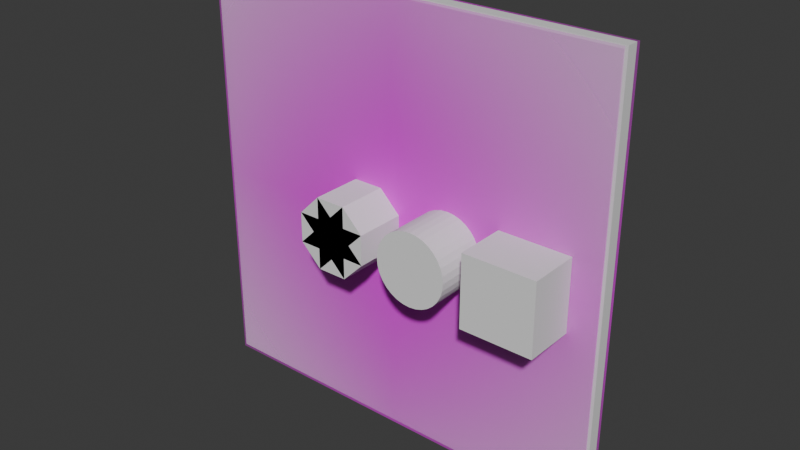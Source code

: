 # Source: tagging.blend  (saved by Blender 4.2.66; exported with 4.5.12 LTS)
import bpy
from mathutils import Matrix  # noqa: F401  (used for matrix-valued properties, if any)

bpy.ops.wm.read_factory_settings(use_empty=True)
scene = bpy.context.scene
scene.name = 'Scene'

# ---- collections
col_collection = bpy.data.collections.new('Collection'); scene.collection.children.link(col_collection)

# ---- images (referenced by path relative to the original .blend; pixels are not part of the script)
import os
ASSET_DIR = os.environ.get("B2B_ASSET_DIR", "")  # directory of the original .blend (textures are referenced by path, not embedded)
HERE = os.path.dirname(os.path.abspath(__file__))  # packed textures are extracted next to this script under _unpacked/

def load_image(name, relpath, width, height, colorspace="sRGB"):
    """Load a texture the original file referenced (path relative to the .blend, or extracted next to this script)."""
    p = next((c for c in (os.path.join(HERE, relpath), os.path.join(ASSET_DIR, relpath)) if relpath and os.path.exists(c)), "")
    if p:
        img = bpy.data.images.load(p, check_existing=True)
        img.name = name
    else:  # same state as the original file: an image datablock whose file is absent (Cycles renders it pink)
        img = bpy.data.images.new(name, width, height)
        img.source = "FILE"
        img.filepath = "//" + (relpath or name)
    img.colorspace_settings.name = colorspace
    return img
img_burtorpedo2_png = load_image('BURTorpedo2.png', 'BURTorpedo2.png', 1024, 1024, 'sRGB')
img_burtorpedo_png = load_image('BURTorpedo.png', 'BURTorpedo.png', 1024, 1024, 'sRGB')

# ---- materials (node trees are filled in below, after node groups)
mat_material = bpy.data.materials.new('Material')
mat_material.alpha_threshold = 0.0
mat_material.roughness = 0.5
mat_material.line_color = (0.0, 0.0, 0.0, 1.0)
mat_burtorpedo2 = bpy.data.materials.new('BURTorpedo2')
mat_burtorpedo = bpy.data.materials.new('BURTorpedo')

# ---- material node trees
mat_material.use_nodes = True; mat_material.node_tree.nodes.clear()
_N = mat_material.node_tree.nodes; _L = mat_material.node_tree.links
n0 = _N.new('ShaderNodeOutputMaterial'); n0.name = 'Material Output'; n0.location = (300, 300)
n1 = _N.new('ShaderNodeBsdfPrincipled'); n1.name = 'Principled BSDF'; n1.location = (10, 300)
n1.inputs[3].default_value = 1.45
_L.new(n1.outputs[0], n0.inputs[0])
n0.is_active_output = True
mat_burtorpedo2.use_nodes = True; mat_burtorpedo2.node_tree.nodes.clear()
_N = mat_burtorpedo2.node_tree.nodes; _L = mat_burtorpedo2.node_tree.links
n0 = _N.new('ShaderNodeOutputMaterial'); n0.name = 'Material Output'; n0.location = (300, 300)
n1 = _N.new('ShaderNodeTexImage'); n1.name = 'Image Texture'; n1.location = (-200, 300)
n1.image = img_burtorpedo2_png
n1.extension = 'CLIP'
n2 = _N.new('ShaderNodeBsdfPrincipled'); n2.name = 'Principled BSDF'; n2.location = (0, 300)
_L.new(n1.outputs[0], n2.inputs[0])
_L.new(n1.outputs[1], n2.inputs[4])
_L.new(n2.outputs[0], n0.inputs[0])
n0.is_active_output = True
mat_burtorpedo.use_nodes = True; mat_burtorpedo.node_tree.nodes.clear()
_N = mat_burtorpedo.node_tree.nodes; _L = mat_burtorpedo.node_tree.links
n0 = _N.new('ShaderNodeOutputMaterial'); n0.name = 'Material Output'; n0.location = (300, 300)
n1 = _N.new('ShaderNodeTexImage'); n1.name = 'Image Texture'; n1.location = (-200, 300)
n1.image = img_burtorpedo_png
n1.extension = 'CLIP'
n2 = _N.new('ShaderNodeBsdfPrincipled'); n2.name = 'Principled BSDF'; n2.location = (0, 300)
_L.new(n1.outputs[0], n2.inputs[0])
_L.new(n1.outputs[1], n2.inputs[4])
_L.new(n2.outputs[0], n0.inputs[0])
n0.is_active_output = True

# ---- world
world_world = bpy.data.worlds.new('World'); scene.world = world_world
world_world.use_nodes = True; world_world.node_tree.nodes.clear()
_N = world_world.node_tree.nodes; _L = world_world.node_tree.links
n0 = _N.new('ShaderNodeOutputWorld'); n0.name = 'World Output'; n0.location = (300, 300)
n1 = _N.new('ShaderNodeBackground'); n1.name = 'Background'; n1.location = (10, 300)
n1.inputs[0].default_value = (0.05088, 0.05088, 0.05088, 1.0)
_L.new(n1.outputs[0], n0.inputs[0])
n0.is_active_output = True
world_world.color = (0.05088, 0.05088, 0.05088)
world_world.sun_shadow_jitter_overblur = 0.0

# ---- meshes
me_cube = bpy.data.meshes.new('Cube')
me_cube.from_pydata([(1.0, 1.0, 1.0), (1.0, 1.0, -1.0), (1.0, -1.0, 1.0), (1.0, -1.0, -1.0), (-1.0, 1.0, 1.0), (-1.0, 1.0, -1.0), (-1.0, -1.0, 1.0), (-1.0, -1.0, -1.0)], [], [(0, 4, 6, 2), (3, 2, 6, 7), (7, 6, 4, 5), (5, 1, 3, 7), (1, 0, 2, 3), (5, 4, 0, 1)])
_uv = me_cube.uv_layers.new(name='UVMap')
_uv.uv.foreach_set('vector', [0.625, 0.5, 0.875, 0.5, 0.875, 0.75, 0.625, 0.75, 0.375, 0.75, 0.625, 0.75, 0.625, 1.0, 0.375, 1.0, 0.375, 0.0, 0.625, 0.0, 0.625, 0.25, 0.375, 0.25, 0.125, 0.5, 0.375, 0.5, 0.375, 0.75, 0.125, 0.75, 0.375, 0.5, 0.625, 0.5, 0.625, 0.75, 0.375, 0.75, 0.375, 0.25, 0.625, 0.25, 0.625, 0.5, 0.375, 0.5])
me_cube.materials.append(mat_material)
me_cube.use_mirror_vertex_groups = False
me_cube.update()
me_cube_001 = bpy.data.meshes.new('Cube.001')
me_cube_001.from_pydata([(-1.0, -1.0, -1.0), (-1.0, -1.0, 1.0), (-1.0, 1.0, -1.0), (-1.0, 1.0, 1.0), (1.0, -1.0, -1.0), (1.0, -1.0, 1.0), (1.0, 1.0, -1.0), (1.0, 1.0, 1.0)], [], [(0, 1, 3, 2), (2, 3, 7, 6), (6, 7, 5, 4), (4, 5, 1, 0), (2, 6, 4, 0), (7, 3, 1, 5)])
_uv = me_cube_001.uv_layers.new(name='UVMap')
_uv.uv.foreach_set('vector', [0.375, 0.0, 0.625, 0.0, 0.625, 0.25, 0.375, 0.25, 0.375, 0.25, 0.625, 0.25, 0.625, 0.5, 0.375, 0.5, 0.375, 0.5, 0.625, 0.5, 0.625, 0.75, 0.375, 0.75, 0.375, 0.75, 0.625, 0.75, 0.625, 1.0, 0.375, 1.0, 0.125, 0.5, 0.375, 0.5, 0.375, 0.75, 0.125, 0.75, 0.625, 0.5, 0.875, 0.5, 0.875, 0.75, 0.625, 0.75])
me_cube_001.update()
me_cylinder = bpy.data.meshes.new('Cylinder')
me_cylinder.from_pydata([(0.0, 1.0, -1.0), (0.0, 1.0, 1.0), (0.1951, 0.9808, -1.0), (0.1951, 0.9808, 1.0), (0.3827, 0.9239, -1.0), (0.3827, 0.9239, 1.0), (0.5556, 0.8315, -1.0), (0.5556, 0.8315, 1.0), (0.7071, 0.7071, -1.0), (0.7071, 0.7071, 1.0), (0.8315, 0.5556, -1.0), (0.8315, 0.5556, 1.0), (0.9239, 0.3827, -1.0), (0.9239, 0.3827, 1.0), (0.9808, 0.1951, -1.0), (0.9808, 0.1951, 1.0), (1.0, 0.0, -1.0), (1.0, 0.0, 1.0), (0.9808, -0.1951, -1.0), (0.9808, -0.1951, 1.0), (0.9239, -0.3827, -1.0), (0.9239, -0.3827, 1.0), (0.8315, -0.5556, -1.0), (0.8315, -0.5556, 1.0), (0.7071, -0.7071, -1.0), (0.7071, -0.7071, 1.0), (0.5556, -0.8315, -1.0), (0.5556, -0.8315, 1.0), (0.3827, -0.9239, -1.0), (0.3827, -0.9239, 1.0), (0.1951, -0.9808, -1.0), (0.1951, -0.9808, 1.0), (0.0, -1.0, -1.0), (0.0, -1.0, 1.0), (-0.1951, -0.9808, -1.0), (-0.1951, -0.9808, 1.0), (-0.3827, -0.9239, -1.0), (-0.3827, -0.9239, 1.0), (-0.5556, -0.8315, -1.0), (-0.5556, -0.8315, 1.0), (-0.7071, -0.7071, -1.0), (-0.7071, -0.7071, 1.0), (-0.8315, -0.5556, -1.0), (-0.8315, -0.5556, 1.0), (-0.9239, -0.3827, -1.0), (-0.9239, -0.3827, 1.0), (-0.9808, -0.1951, -1.0), (-0.9808, -0.1951, 1.0), (-1.0, 0.0, -1.0), (-1.0, 0.0, 1.0), (-0.9808, 0.1951, -1.0), (-0.9808, 0.1951, 1.0), (-0.9239, 0.3827, -1.0), (-0.9239, 0.3827, 1.0), (-0.8315, 0.5556, -1.0), (-0.8315, 0.5556, 1.0), (-0.7071, 0.7071, -1.0), (-0.7071, 0.7071, 1.0), (-0.5556, 0.8315, -1.0), (-0.5556, 0.8315, 1.0), (-0.3827, 0.9239, -1.0), (-0.3827, 0.9239, 1.0), (-0.1951, 0.9808, -1.0), (-0.1951, 0.9808, 1.0)], [], [(0, 1, 3, 2), (2, 3, 5, 4), (4, 5, 7, 6), (6, 7, 9, 8), (8, 9, 11, 10), (10, 11, 13, 12), (12, 13, 15, 14), (14, 15, 17, 16), (16, 17, 19, 18), (18, 19, 21, 20), (20, 21, 23, 22), (22, 23, 25, 24), (24, 25, 27, 26), (26, 27, 29, 28), (28, 29, 31, 30), (30, 31, 33, 32), (32, 33, 35, 34), (34, 35, 37, 36), (36, 37, 39, 38), (38, 39, 41, 40), (40, 41, 43, 42), (42, 43, 45, 44), (44, 45, 47, 46), (46, 47, 49, 48), (48, 49, 51, 50), (50, 51, 53, 52), (52, 53, 55, 54), (54, 55, 57, 56), (56, 57, 59, 58), (58, 59, 61, 60), (3, 1, 63, 61, 59, 57, 55, 53, 51, 49, 47, 45, 43, 41, 39, 37, 35, 33, 31, 29, 27, 25, 23, 21, 19, 17, 15, 13, 11, 9, 7, 5), (60, 61, 63, 62), (62, 63, 1, 0), (0, 2, 4, 6, 8, 10, 12, 14, 16, 18, 20, 22, 24, 26, 28, 30, 32, 34, 36, 38, 40, 42, 44, 46, 48, 50, 52, 54, 56, 58, 60, 62)])
_uv = me_cylinder.uv_layers.new(name='UVMap')
_uv.uv.foreach_set('vector', [1.0, 0.5, 1.0, 1.0, 0.9688, 1.0, 0.9688, 0.5, 0.9688, 0.5, 0.9688, 1.0, 0.9375, 1.0, 0.9375, 0.5, 0.9375, 0.5, 0.9375, 1.0, 0.9062, 1.0, 0.9062, 0.5, 0.9062, 0.5, 0.9062, 1.0, 0.875, 1.0, 0.875, 0.5, 0.875, 0.5, 0.875, 1.0, 0.8438, 1.0, 0.8438, 0.5, 0.8438, 0.5, 0.8438, 1.0, 0.8125, 1.0, 0.8125, 0.5, 0.8125, 0.5, 0.8125, 1.0, 0.7812, 1.0, 0.7812, 0.5, 0.7812, 0.5, 0.7812, 1.0, 0.75, 1.0, 0.75, 0.5, 0.75, 0.5, 0.75, 1.0, 0.7188, 1.0, 0.7188, 0.5, 0.7188, 0.5, 0.7188, 1.0, 0.6875, 1.0, 0.6875, 0.5, 0.6875, 0.5, 0.6875, 1.0, 0.6562, 1.0, 0.6562, 0.5, 0.6562, 0.5, 0.6562, 1.0, 0.625, 1.0, 0.625, 0.5, 0.625, 0.5, 0.625, 1.0, 0.5938, 1.0, 0.5938, 0.5, 0.5938, 0.5, 0.5938, 1.0, 0.5625, 1.0, 0.5625, 0.5, 0.5625, 0.5, 0.5625, 1.0, 0.5312, 1.0, 0.5312, 0.5, 0.5312, 0.5, 0.5312, 1.0, 0.5, 1.0, 0.5, 0.5, 0.5, 0.5, 0.5, 1.0, 0.4688, 1.0, 0.4688, 0.5, 0.4688, 0.5, 0.4688, 1.0, 0.4375, 1.0, 0.4375, 0.5, 0.4375, 0.5, 0.4375, 1.0, 0.4062, 1.0, 0.4062, 0.5, 0.4062, 0.5, 0.4062, 1.0, 0.375, 1.0, 0.375, 0.5, 0.375, 0.5, 0.375, 1.0, 0.3438, 1.0, 0.3438, 0.5, 0.3438, 0.5, 0.3438, 1.0, 0.3125, 1.0, 0.3125, 0.5, 0.3125, 0.5, 0.3125, 1.0, 0.2812, 1.0, 0.2812, 0.5, 0.2812, 0.5, 0.2812, 1.0, 0.25, 1.0, 0.25, 0.5, 0.25, 0.5, 0.25, 1.0, 0.2188, 1.0, 0.2188, 0.5, 0.2188, 0.5, 0.2188, 1.0, 0.1875, 1.0, 0.1875, 0.5, 0.1875, 0.5, 0.1875, 1.0, 0.1562, 1.0, 0.1562, 0.5, 0.1562, 0.5, 0.1562, 1.0, 0.125, 1.0, 0.125, 0.5, 0.125, 0.5, 0.125, 1.0, 0.09375, 1.0, 0.09375, 0.5, 0.09375, 0.5, 0.09375, 1.0, 0.0625, 1.0, 0.0625, 0.5, 0.2968, 0.4854, 0.25, 0.49, 0.2032, 0.4854, 0.1582, 0.4717, 0.1167, 0.4496, 0.08029, 0.4197, 0.05045, 0.3833, 0.02827, 0.3418, 0.01461, 0.2968, 0.01, 0.25, 0.01461, 0.2032, 0.02827, 0.1582, 0.05045, 0.1167, 0.08029, 0.08029, 0.1167, 0.05045, 0.1582, 0.02827, 0.2032, 0.01461, 0.25, 0.01, 0.2968, 0.01461, 0.3418, 0.02827, 0.3833, 0.05045, 0.4197, 0.08029, 0.4496, 0.1167, 0.4717, 0.1582, 0.4854, 0.2032, 0.49, 0.25, 0.4854, 0.2968, 0.4717, 0.3418, 0.4496, 0.3833, 0.4197, 0.4197, 0.3833, 0.4496, 0.3418, 0.4717, 0.0625, 0.5, 0.0625, 1.0, 0.03125, 1.0, 0.03125, 0.5, 0.03125, 0.5, 0.03125, 1.0, 0.0, 1.0, 0.0, 0.5, 0.75, 0.49, 0.7968, 0.4854, 0.8418, 0.4717, 0.8833, 0.4496, 0.9197, 0.4197, 0.9496, 0.3833, 0.9717, 0.3418, 0.9854, 0.2968, 0.99, 0.25, 0.9854, 0.2032, 0.9717, 0.1582, 0.9496, 0.1167, 0.9197, 0.08029, 0.8833, 0.05045, 0.8418, 0.02827, 0.7968, 0.01461, 0.75, 0.01, 0.7032, 0.01461, 0.6582, 0.02827, 0.6167, 0.05045, 0.5803, 0.08029, 0.5504, 0.1167, 0.5283, 0.1582, 0.5146, 0.2032, 0.51, 0.25, 0.5146, 0.2968, 0.5283, 0.3418, 0.5504, 0.3833, 0.5803, 0.4197, 0.6167, 0.4496, 0.6582, 0.4717, 0.7032, 0.4854])
me_cylinder.update()
me_cube_002 = bpy.data.meshes.new('Cube.002')
me_cube_002.from_pydata([(-1.0, -1.0, -1.0), (-1.0, -1.0, 1.0), (-1.0, 1.0, -1.0), (-1.0, 1.0, 1.0), (1.0, -1.0, -1.0), (1.0, -1.0, 1.0), (1.0, 1.0, -1.0), (1.0, 1.0, 1.0)], [], [(0, 1, 3, 2), (2, 3, 7, 6), (6, 7, 5, 4), (4, 5, 1, 0), (2, 6, 4, 0), (7, 3, 1, 5)])
_uv = me_cube_002.uv_layers.new(name='UVMap')
_uv.uv.foreach_set('vector', [0.375, 0.0, 0.625, 0.0, 0.625, 0.25, 0.375, 0.25, 0.375, 0.25, 0.625, 0.25, 0.625, 0.5, 0.375, 0.5, 0.375, 0.5, 0.625, 0.5, 0.625, 0.75, 0.375, 0.75, 0.375, 0.75, 0.625, 0.75, 0.625, 1.0, 0.375, 1.0, 0.125, 0.5, 0.375, 0.5, 0.375, 0.75, 0.125, 0.75, 0.625, 0.5, 0.875, 0.5, 0.875, 0.75, 0.625, 0.75])
me_cube_002.update()
me_cube_004 = bpy.data.meshes.new('Cube.004')
me_cube_004.from_pydata([(-1.0, -1.0, -1.0), (-1.0, -1.0, 1.0), (-1.0, 1.0, -1.0), (-1.0, 1.0, 1.0), (1.0, -1.0, -1.0), (1.0, -1.0, 1.0), (1.0, 1.0, -1.0), (1.0, 1.0, 1.0)], [], [(0, 1, 3, 2), (2, 3, 7, 6), (6, 7, 5, 4), (4, 5, 1, 0), (2, 6, 4, 0), (7, 3, 1, 5)])
_uv = me_cube_004.uv_layers.new(name='UVMap')
_uv.uv.foreach_set('vector', [0.375, 0.0, 0.625, 0.0, 0.625, 0.25, 0.375, 0.25, 0.375, 0.25, 0.625, 0.25, 0.625, 0.5, 0.375, 0.5, 0.375, 0.5, 0.625, 0.5, 0.625, 0.75, 0.375, 0.75, 0.375, 0.75, 0.625, 0.75, 0.625, 1.0, 0.375, 1.0, 0.125, 0.5, 0.375, 0.5, 0.375, 0.75, 0.125, 0.75, 0.625, 0.5, 0.875, 0.5, 0.875, 0.75, 0.625, 0.75])
me_cube_004.update()
me_cube_005 = bpy.data.meshes.new('Cube.005')
me_cube_005.from_pydata([(-1.0, -1.0, -1.0), (-1.0, -1.0, 1.0), (-1.0, 1.0, -1.0), (-1.0, 1.0, 1.0), (1.0, -1.0, -1.0), (1.0, -1.0, 1.0), (1.0, 1.0, -1.0), (1.0, 1.0, 1.0)], [], [(0, 1, 3, 2), (2, 3, 7, 6), (6, 7, 5, 4), (4, 5, 1, 0), (2, 6, 4, 0), (7, 3, 1, 5)])
_uv = me_cube_005.uv_layers.new(name='UVMap')
_uv.uv.foreach_set('vector', [0.375, 0.0, 0.625, 0.0, 0.625, 0.25, 0.375, 0.25, 0.375, 0.25, 0.625, 0.25, 0.625, 0.5, 0.375, 0.5, 0.375, 0.5, 0.625, 0.5, 0.625, 0.75, 0.375, 0.75, 0.375, 0.75, 0.625, 0.75, 0.625, 1.0, 0.375, 1.0, 0.125, 0.5, 0.375, 0.5, 0.375, 0.75, 0.125, 0.75, 0.625, 0.5, 0.875, 0.5, 0.875, 0.75, 0.625, 0.75])
me_cube_005.update()
me_cube_006 = bpy.data.meshes.new('Cube.006')
me_cube_006.from_pydata([(-1.0, -1.0, -1.0), (-1.0, -1.0, 1.0), (-1.0, 1.0, -1.0), (-1.0, 1.0, 1.0), (1.0, -1.0, -1.0), (1.0, -1.0, 1.0), (1.0, 1.0, -1.0), (1.0, 1.0, 1.0)], [], [(0, 1, 3, 2), (2, 3, 7, 6), (6, 7, 5, 4), (4, 5, 1, 0), (2, 6, 4, 0), (7, 3, 1, 5)])
_uv = me_cube_006.uv_layers.new(name='UVMap')
_uv.uv.foreach_set('vector', [0.375, 0.0, 0.625, 0.0, 0.625, 0.25, 0.375, 0.25, 0.375, 0.25, 0.625, 0.25, 0.625, 0.5, 0.375, 0.5, 0.375, 0.5, 0.625, 0.5, 0.625, 0.75, 0.375, 0.75, 0.375, 0.75, 0.625, 0.75, 0.625, 1.0, 0.375, 1.0, 0.125, 0.5, 0.375, 0.5, 0.375, 0.75, 0.125, 0.75, 0.625, 0.5, 0.875, 0.5, 0.875, 0.75, 0.625, 0.75])
me_cube_006.update()
me_burtorpedo2 = bpy.data.meshes.new('BURTorpedo2')
me_burtorpedo2.from_pydata([(-0.5013, -0.5, 0.0), (0.5013, -0.5, 0.0), (-0.5013, 0.5, 0.0), (0.5013, 0.5, 0.0)], [], [(0, 1, 3, 2)])
_uv = me_burtorpedo2.uv_layers.new(name='UVMap')
_uv.uv.foreach_set('vector', [0.0, 0.0, 1.0, 0.0, 1.0, 1.0, 0.0, 1.0])
me_burtorpedo2.materials.append(mat_burtorpedo2)
me_burtorpedo2.update()
me_burtorpedo_001 = bpy.data.meshes.new('BURTorpedo.001')
me_burtorpedo_001.from_pydata([(-0.4974, -0.5, 0.0), (0.4974, -0.5, 0.0), (-0.4974, 0.5, 0.0), (0.4974, 0.5, 0.0)], [], [(0, 1, 3, 2)])
_uv = me_burtorpedo_001.uv_layers.new(name='UVMap')
_uv.uv.foreach_set('vector', [0.0, 0.0, 1.0, 0.0, 1.0, 1.0, 0.0, 1.0])
me_burtorpedo_001.materials.append(mat_burtorpedo)
me_burtorpedo_001.update()

# ---- objects
ob_cube = bpy.data.objects.new('Cube', me_cube)
ob_cube_001 = bpy.data.objects.new('Cube.001', me_cube_001)
ob_cylinder = bpy.data.objects.new('Cylinder', me_cylinder)
ob_cube_002 = bpy.data.objects.new('Cube.002', me_cube_002)
ob_cube_004 = bpy.data.objects.new('Cube.004', me_cube_004)
ob_cube_005 = bpy.data.objects.new('Cube.005', me_cube_005)
ob_cube_006 = bpy.data.objects.new('Cube.006', me_cube_006)
ob_burtorpedo2 = bpy.data.objects.new('BURTorpedo2', me_burtorpedo2)
ob_burtorpedo = bpy.data.objects.new('BURTorpedo', me_burtorpedo_001)

# ---- transforms, parenting, visibility, modifiers, constraints
ob_cube.location = (0.0, 0.0, 4.0)
ob_cube.scale = (3.6, 0.1, 3.6)
ob_cube.lock_rotations_4d = False
ob_cube.empty_display_type = 'ARROWS'
ob_cube.lineart.crease_threshold = 0.0
_m = ob_cube.modifiers.new('Boolean', 'BOOLEAN')
_m.object = ob_cube_001
_m = ob_cube.modifiers.new('Boolean.001', 'BOOLEAN')
_m.object = ob_cube_002
_m = ob_cube.modifiers.new('Boolean.002', 'BOOLEAN')
_m.object = ob_cube_004
_m = ob_cube.modifiers.new('Boolean.003', 'BOOLEAN')
_m.object = ob_cube_004
_m = ob_cube.modifiers.new('Boolean.004', 'BOOLEAN')
_m.object = ob_cube_005
_m = ob_cube.modifiers.new('Boolean.005', 'BOOLEAN')
_m.object = ob_cube_006
_m = ob_cube.modifiers.new('Boolean.006', 'BOOLEAN')
_m.object = ob_cylinder
ob_cube_001.location = (2.5, 0.0, 4.0)
ob_cube_001.scale = (0.6, 1.0, 0.6)
ob_cylinder.location = (1.0, 0.0, 4.0)
ob_cylinder.rotation_euler = (1.571, 0.0, 0.0)
ob_cylinder.scale = (0.6, 0.6, 1.0)
ob_cube_002.location = (-0.5, 0.0, 4.0)
ob_cube_002.scale = (0.25, 1.0, 0.6)
ob_cube_004.location = (-0.5, 0.0, 4.0)
ob_cube_004.scale = (0.6, 1.0, 0.25)
ob_cube_005.location = (-0.5, 0.0, 4.0)
ob_cube_005.rotation_euler = (0.0, 0.7854, 0.0)
ob_cube_005.scale = (0.6, 1.0, 0.25)
ob_cube_006.location = (-0.5, 0.0, 4.0)
ob_cube_006.rotation_euler = (0.0, 2.356, 0.0)
ob_cube_006.scale = (0.6, 1.0, 0.25)
ob_burtorpedo2.location = (0.0, 0.15, 4.0)
ob_burtorpedo2.rotation_euler = (1.571, 0.0, 3.142)
ob_burtorpedo2.scale = (7.2, 7.2, 1.0)
ob_burtorpedo.location = (0.0, -0.15, 4.0)
ob_burtorpedo.rotation_euler = (1.571, 0.0, 0.0)
ob_burtorpedo.scale = (7.2, 7.2, 7.2)

# ---- collection membership
col_collection.objects.link(ob_cube)
col_collection.objects.link(ob_cube_001)
col_collection.objects.link(ob_cylinder)
col_collection.objects.link(ob_cube_002)
col_collection.objects.link(ob_cube_004)
col_collection.objects.link(ob_cube_005)
col_collection.objects.link(ob_cube_006)
col_collection.objects.link(ob_burtorpedo2)
col_collection.objects.link(ob_burtorpedo)

# ---- scene / render settings (as saved in the file)
scene.frame_start = 1; scene.frame_end = 250; scene.frame_set(1)
scene.render.engine = 'BLENDER_EEVEE_NEXT'
bpy.context.view_layer.update()

# ---- added for rendering (the .blend has no active camera and no usable light): camera, sun
cam_auto = bpy.data.cameras.new('AutoCamera')
cam_auto.lens = 50.0
cam_auto.sensor_width = 36.0
cam_auto.clip_end = 1000.0
ob_auto_camera = bpy.data.objects.new('AutoCamera', cam_auto)
scene.collection.objects.link(ob_auto_camera)
ob_auto_camera.location = (9.61282, -11.5354, 11.6903)
ob_auto_camera.rotation_euler = (1.09748, -7.21219e-08, 0.694738)
scene.camera = ob_auto_camera
light_auto_sun = bpy.data.lights.new('AutoSun', 'SUN')
light_auto_sun.energy = 3.0
light_auto_sun.angle = 0.0523599
ob_auto_sun = bpy.data.objects.new('AutoSun', light_auto_sun)
scene.collection.objects.link(ob_auto_sun)
ob_auto_sun.rotation_euler = (0.872665, 0.174533, 0.523599)
bpy.context.view_layer.update()
